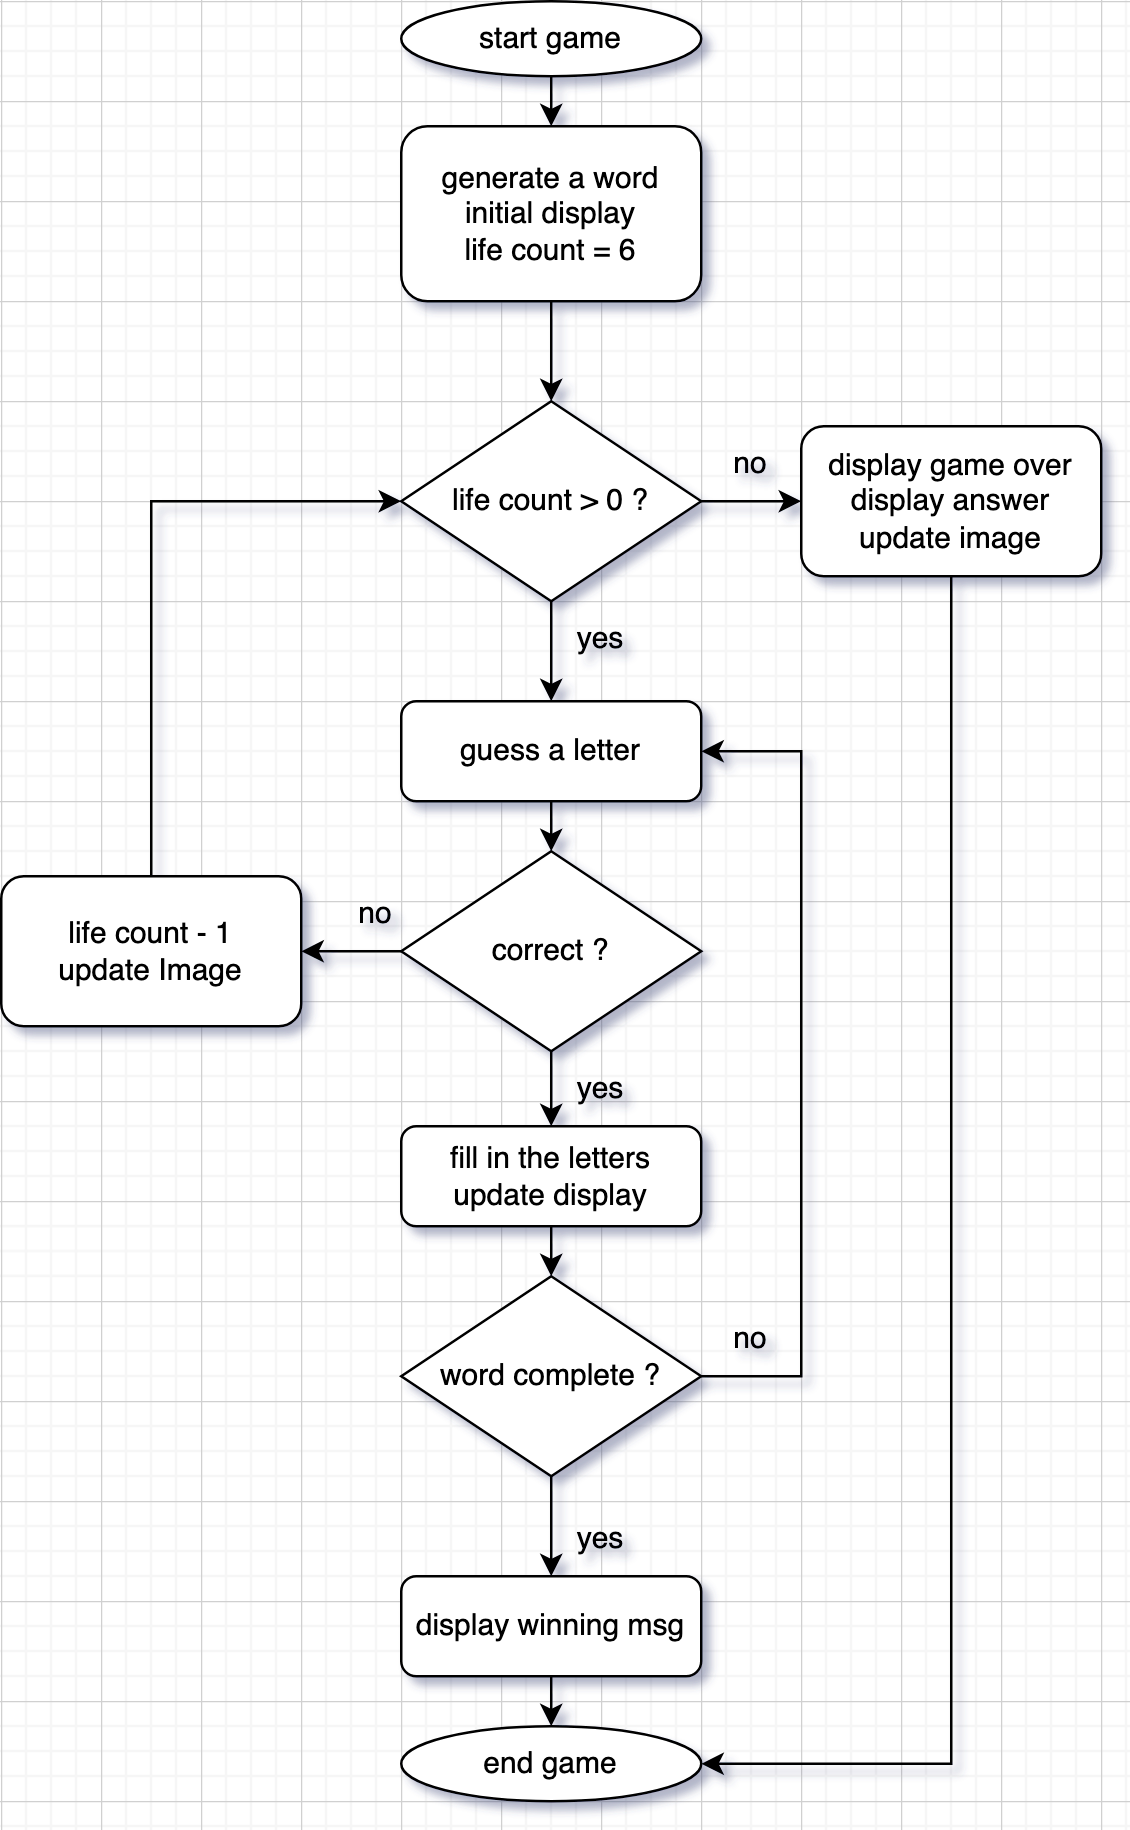

The diagram above was exported from draw.io. Its source (the exported page's mxGraphModel, read from the mxfile embedded in the PNG):
<mxGraphModel dx="650" dy="615" grid="1" gridSize="10" guides="1" tooltips="1" connect="1" arrows="1" fold="1" page="1" pageScale="1" pageWidth="827" pageHeight="1169" math="0" shadow="0">
  <root>
    <mxCell id="WIyWlLk6GJQsqaUBKTNV-0" />
    <mxCell id="WIyWlLk6GJQsqaUBKTNV-1" parent="WIyWlLk6GJQsqaUBKTNV-0" />
    <mxCell id="jLHuIqKY5KanV8hjs4XT-1" value="correct ?" style="rhombus;whiteSpace=wrap;html=1;" parent="WIyWlLk6GJQsqaUBKTNV-1" vertex="1">
      <mxGeometry x="160" y="380" width="120" height="80" as="geometry" />
    </mxCell>
    <mxCell id="jLHuIqKY5KanV8hjs4XT-5" value="" style="endArrow=classic;html=1;rounded=0;exitX=0.5;exitY=1;exitDx=0;exitDy=0;" parent="WIyWlLk6GJQsqaUBKTNV-1" source="jLHuIqKY5KanV8hjs4XT-43" target="jLHuIqKY5KanV8hjs4XT-1" edge="1">
      <mxGeometry width="50" height="50" relative="1" as="geometry">
        <mxPoint x="220" y="400" as="sourcePoint" />
        <mxPoint x="270" y="320" as="targetPoint" />
      </mxGeometry>
    </mxCell>
    <mxCell id="jLHuIqKY5KanV8hjs4XT-6" value="" style="endArrow=classic;html=1;rounded=0;exitX=0.5;exitY=1;exitDx=0;exitDy=0;entryX=0.5;entryY=0;entryDx=0;entryDy=0;" parent="WIyWlLk6GJQsqaUBKTNV-1" source="jLHuIqKY5KanV8hjs4XT-1" target="jLHuIqKY5KanV8hjs4XT-14" edge="1">
      <mxGeometry width="50" height="50" relative="1" as="geometry">
        <mxPoint x="200" y="510" as="sourcePoint" />
        <mxPoint x="220" y="540" as="targetPoint" />
      </mxGeometry>
    </mxCell>
    <mxCell id="QeBJRjfeRPnuLsynIjKS-10" style="edgeStyle=orthogonalEdgeStyle;rounded=0;orthogonalLoop=1;jettySize=auto;html=1;exitX=1;exitY=0.5;exitDx=0;exitDy=0;entryX=1;entryY=0.5;entryDx=0;entryDy=0;" edge="1" parent="WIyWlLk6GJQsqaUBKTNV-1" source="jLHuIqKY5KanV8hjs4XT-7" target="jLHuIqKY5KanV8hjs4XT-43">
      <mxGeometry relative="1" as="geometry">
        <Array as="points">
          <mxPoint x="320" y="590" />
          <mxPoint x="320" y="340" />
        </Array>
      </mxGeometry>
    </mxCell>
    <mxCell id="jLHuIqKY5KanV8hjs4XT-7" value="word complete ?" style="rhombus;whiteSpace=wrap;html=1;" parent="WIyWlLk6GJQsqaUBKTNV-1" vertex="1">
      <mxGeometry x="160" y="550" width="120" height="80" as="geometry" />
    </mxCell>
    <mxCell id="jLHuIqKY5KanV8hjs4XT-10" value="life count - 1&lt;div&gt;update Image&lt;/div&gt;" style="rounded=1;whiteSpace=wrap;html=1;fontSize=12;glass=0;strokeWidth=1;shadow=0;" parent="WIyWlLk6GJQsqaUBKTNV-1" vertex="1">
      <mxGeometry y="390" width="120" height="60" as="geometry" />
    </mxCell>
    <mxCell id="jLHuIqKY5KanV8hjs4XT-13" value="yes" style="text;html=1;align=center;verticalAlign=middle;whiteSpace=wrap;rounded=0;" parent="WIyWlLk6GJQsqaUBKTNV-1" vertex="1">
      <mxGeometry x="210" y="460" width="60" height="30" as="geometry" />
    </mxCell>
    <mxCell id="jLHuIqKY5KanV8hjs4XT-14" value="fill in the letters&lt;div&gt;update display&lt;/div&gt;" style="rounded=1;whiteSpace=wrap;html=1;" parent="WIyWlLk6GJQsqaUBKTNV-1" vertex="1">
      <mxGeometry x="160" y="490" width="120" height="40" as="geometry" />
    </mxCell>
    <mxCell id="jLHuIqKY5KanV8hjs4XT-16" value="" style="endArrow=classic;html=1;rounded=0;exitX=0.5;exitY=1;exitDx=0;exitDy=0;entryX=0.5;entryY=0;entryDx=0;entryDy=0;" parent="WIyWlLk6GJQsqaUBKTNV-1" source="jLHuIqKY5KanV8hjs4XT-14" target="jLHuIqKY5KanV8hjs4XT-7" edge="1">
      <mxGeometry width="50" height="50" relative="1" as="geometry">
        <mxPoint x="230" y="580" as="sourcePoint" />
        <mxPoint x="220" y="600" as="targetPoint" />
      </mxGeometry>
    </mxCell>
    <mxCell id="jLHuIqKY5KanV8hjs4XT-18" value="yes" style="text;html=1;align=center;verticalAlign=middle;whiteSpace=wrap;rounded=0;" parent="WIyWlLk6GJQsqaUBKTNV-1" vertex="1">
      <mxGeometry x="210" y="640" width="60" height="30" as="geometry" />
    </mxCell>
    <mxCell id="jLHuIqKY5KanV8hjs4XT-21" value="start game" style="ellipse;whiteSpace=wrap;html=1;" parent="WIyWlLk6GJQsqaUBKTNV-1" vertex="1">
      <mxGeometry x="160" y="40" width="120" height="30" as="geometry" />
    </mxCell>
    <mxCell id="jLHuIqKY5KanV8hjs4XT-22" value="&lt;div&gt;generate a word&lt;/div&gt;initial display&lt;div&gt;life count = 6&lt;/div&gt;" style="rounded=1;whiteSpace=wrap;html=1;" parent="WIyWlLk6GJQsqaUBKTNV-1" vertex="1">
      <mxGeometry x="160" y="90" width="120" height="70" as="geometry" />
    </mxCell>
    <mxCell id="jLHuIqKY5KanV8hjs4XT-23" value="" style="endArrow=classic;html=1;rounded=0;exitX=0.5;exitY=1;exitDx=0;exitDy=0;entryX=0.5;entryY=0;entryDx=0;entryDy=0;" parent="WIyWlLk6GJQsqaUBKTNV-1" source="jLHuIqKY5KanV8hjs4XT-21" target="jLHuIqKY5KanV8hjs4XT-22" edge="1">
      <mxGeometry width="50" height="50" relative="1" as="geometry">
        <mxPoint x="220" y="250" as="sourcePoint" />
        <mxPoint x="270" y="200" as="targetPoint" />
      </mxGeometry>
    </mxCell>
    <mxCell id="jLHuIqKY5KanV8hjs4XT-25" value="" style="endArrow=classic;html=1;rounded=0;exitX=0.5;exitY=1;exitDx=0;exitDy=0;" parent="WIyWlLk6GJQsqaUBKTNV-1" source="jLHuIqKY5KanV8hjs4XT-22" edge="1">
      <mxGeometry width="50" height="50" relative="1" as="geometry">
        <mxPoint x="220" y="330" as="sourcePoint" />
        <mxPoint x="220" y="200" as="targetPoint" />
      </mxGeometry>
    </mxCell>
    <mxCell id="QeBJRjfeRPnuLsynIjKS-9" style="edgeStyle=orthogonalEdgeStyle;rounded=0;orthogonalLoop=1;jettySize=auto;html=1;exitX=0.5;exitY=1;exitDx=0;exitDy=0;entryX=1;entryY=0.5;entryDx=0;entryDy=0;" edge="1" parent="WIyWlLk6GJQsqaUBKTNV-1" source="jLHuIqKY5KanV8hjs4XT-26" target="jLHuIqKY5KanV8hjs4XT-35">
      <mxGeometry relative="1" as="geometry" />
    </mxCell>
    <mxCell id="jLHuIqKY5KanV8hjs4XT-26" value="display game over&lt;div&gt;display answer&lt;/div&gt;&lt;div&gt;update image&lt;/div&gt;" style="rounded=1;whiteSpace=wrap;html=1;fontSize=12;glass=0;strokeWidth=1;shadow=0;" parent="WIyWlLk6GJQsqaUBKTNV-1" vertex="1">
      <mxGeometry x="320" y="210" width="120" height="60" as="geometry" />
    </mxCell>
    <mxCell id="jLHuIqKY5KanV8hjs4XT-28" value="no" style="text;html=1;align=center;verticalAlign=middle;whiteSpace=wrap;rounded=0;" parent="WIyWlLk6GJQsqaUBKTNV-1" vertex="1">
      <mxGeometry x="120" y="390" width="60" height="30" as="geometry" />
    </mxCell>
    <mxCell id="jLHuIqKY5KanV8hjs4XT-30" value="yes" style="text;html=1;align=center;verticalAlign=middle;whiteSpace=wrap;rounded=0;" parent="WIyWlLk6GJQsqaUBKTNV-1" vertex="1">
      <mxGeometry x="210" y="280" width="60" height="30" as="geometry" />
    </mxCell>
    <mxCell id="jLHuIqKY5KanV8hjs4XT-32" value="&lt;div&gt;display winning msg&lt;/div&gt;" style="rounded=1;whiteSpace=wrap;html=1;" parent="WIyWlLk6GJQsqaUBKTNV-1" vertex="1">
      <mxGeometry x="160" y="670" width="120" height="40" as="geometry" />
    </mxCell>
    <mxCell id="jLHuIqKY5KanV8hjs4XT-33" value="" style="endArrow=classic;html=1;rounded=0;exitX=0.5;exitY=1;exitDx=0;exitDy=0;entryX=0.5;entryY=0;entryDx=0;entryDy=0;" parent="WIyWlLk6GJQsqaUBKTNV-1" source="jLHuIqKY5KanV8hjs4XT-7" target="jLHuIqKY5KanV8hjs4XT-32" edge="1">
      <mxGeometry width="50" height="50" relative="1" as="geometry">
        <mxPoint x="220" y="570" as="sourcePoint" />
        <mxPoint x="270" y="520" as="targetPoint" />
      </mxGeometry>
    </mxCell>
    <mxCell id="jLHuIqKY5KanV8hjs4XT-35" value="end game" style="ellipse;whiteSpace=wrap;html=1;" parent="WIyWlLk6GJQsqaUBKTNV-1" vertex="1">
      <mxGeometry x="160" y="730" width="120" height="30" as="geometry" />
    </mxCell>
    <mxCell id="jLHuIqKY5KanV8hjs4XT-36" value="" style="endArrow=classic;html=1;rounded=0;exitX=0.5;exitY=1;exitDx=0;exitDy=0;entryX=0.5;entryY=0;entryDx=0;entryDy=0;" parent="WIyWlLk6GJQsqaUBKTNV-1" source="jLHuIqKY5KanV8hjs4XT-32" target="jLHuIqKY5KanV8hjs4XT-35" edge="1">
      <mxGeometry width="50" height="50" relative="1" as="geometry">
        <mxPoint x="220" y="720" as="sourcePoint" />
        <mxPoint x="270" y="670" as="targetPoint" />
      </mxGeometry>
    </mxCell>
    <mxCell id="jLHuIqKY5KanV8hjs4XT-38" value="no" style="text;html=1;align=center;verticalAlign=middle;whiteSpace=wrap;rounded=0;" parent="WIyWlLk6GJQsqaUBKTNV-1" vertex="1">
      <mxGeometry x="270" y="210" width="60" height="30" as="geometry" />
    </mxCell>
    <mxCell id="jLHuIqKY5KanV8hjs4XT-42" value="life count &amp;gt; 0 ?" style="rhombus;whiteSpace=wrap;html=1;" parent="WIyWlLk6GJQsqaUBKTNV-1" vertex="1">
      <mxGeometry x="160" y="200" width="120" height="80" as="geometry" />
    </mxCell>
    <mxCell id="jLHuIqKY5KanV8hjs4XT-43" value="guess a letter" style="rounded=1;whiteSpace=wrap;html=1;" parent="WIyWlLk6GJQsqaUBKTNV-1" vertex="1">
      <mxGeometry x="160" y="320" width="120" height="40" as="geometry" />
    </mxCell>
    <mxCell id="QeBJRjfeRPnuLsynIjKS-1" value="" style="endArrow=classic;html=1;rounded=0;" edge="1" parent="WIyWlLk6GJQsqaUBKTNV-1" source="jLHuIqKY5KanV8hjs4XT-42" target="jLHuIqKY5KanV8hjs4XT-43">
      <mxGeometry width="50" height="50" relative="1" as="geometry">
        <mxPoint x="310" y="420" as="sourcePoint" />
        <mxPoint x="360" y="370" as="targetPoint" />
      </mxGeometry>
    </mxCell>
    <mxCell id="QeBJRjfeRPnuLsynIjKS-2" value="" style="endArrow=classic;html=1;rounded=0;exitX=1;exitY=0.5;exitDx=0;exitDy=0;entryX=0;entryY=0.5;entryDx=0;entryDy=0;" edge="1" parent="WIyWlLk6GJQsqaUBKTNV-1" source="jLHuIqKY5KanV8hjs4XT-42" target="jLHuIqKY5KanV8hjs4XT-26">
      <mxGeometry width="50" height="50" relative="1" as="geometry">
        <mxPoint x="310" y="420" as="sourcePoint" />
        <mxPoint x="360" y="370" as="targetPoint" />
      </mxGeometry>
    </mxCell>
    <mxCell id="QeBJRjfeRPnuLsynIjKS-7" value="" style="endArrow=classic;html=1;rounded=0;entryX=1;entryY=0.5;entryDx=0;entryDy=0;exitX=0;exitY=0.5;exitDx=0;exitDy=0;" edge="1" parent="WIyWlLk6GJQsqaUBKTNV-1" source="jLHuIqKY5KanV8hjs4XT-1" target="jLHuIqKY5KanV8hjs4XT-10">
      <mxGeometry width="50" height="50" relative="1" as="geometry">
        <mxPoint x="290" y="420" as="sourcePoint" />
        <mxPoint x="340" y="370" as="targetPoint" />
      </mxGeometry>
    </mxCell>
    <mxCell id="QeBJRjfeRPnuLsynIjKS-8" value="" style="endArrow=classic;html=1;rounded=0;exitX=0.5;exitY=0;exitDx=0;exitDy=0;entryX=0;entryY=0.5;entryDx=0;entryDy=0;" edge="1" parent="WIyWlLk6GJQsqaUBKTNV-1" source="jLHuIqKY5KanV8hjs4XT-10" target="jLHuIqKY5KanV8hjs4XT-42">
      <mxGeometry width="50" height="50" relative="1" as="geometry">
        <mxPoint x="290" y="420" as="sourcePoint" />
        <mxPoint x="340" y="370" as="targetPoint" />
        <Array as="points">
          <mxPoint x="60" y="240" />
        </Array>
      </mxGeometry>
    </mxCell>
    <mxCell id="QeBJRjfeRPnuLsynIjKS-11" value="no" style="text;html=1;align=center;verticalAlign=middle;whiteSpace=wrap;rounded=0;" vertex="1" parent="WIyWlLk6GJQsqaUBKTNV-1">
      <mxGeometry x="270" y="560" width="60" height="30" as="geometry" />
    </mxCell>
  </root>
</mxGraphModel>